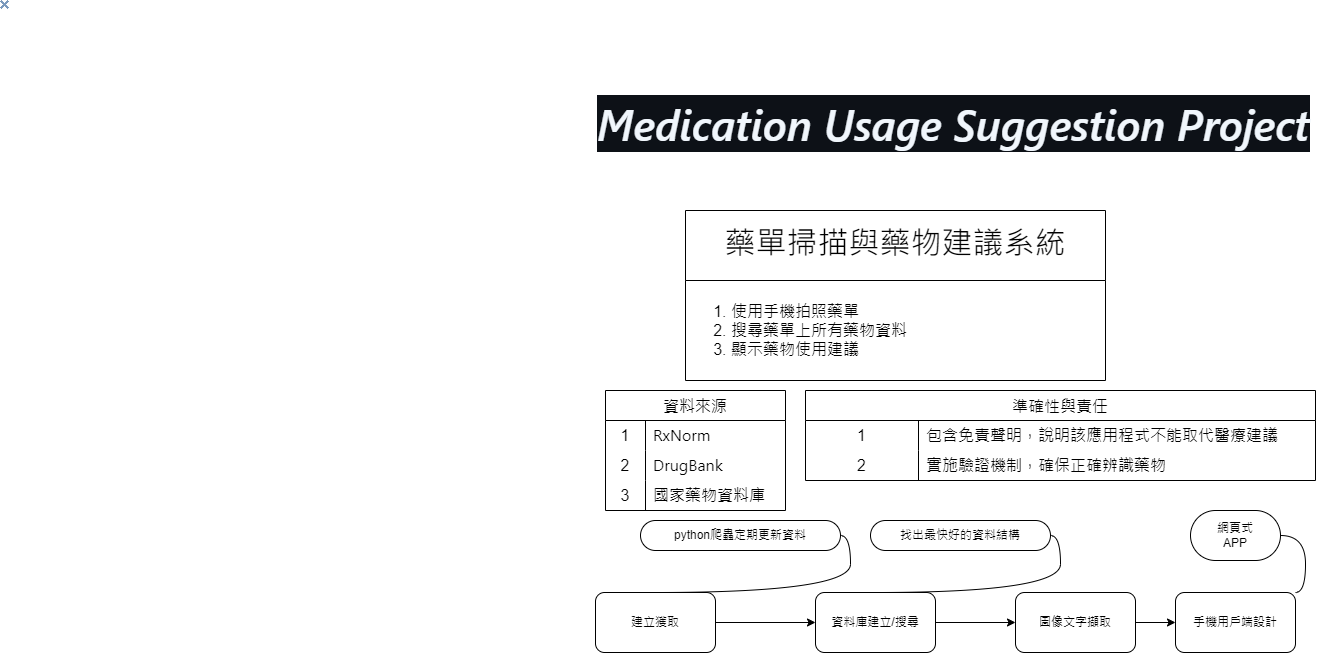

The diagram above was exported from draw.io. Its source (the exported page's mxGraphModel, read from the mxfile embedded in the PNG):
<mxGraphModel dx="2180" dy="1431" grid="1" gridSize="10" guides="1" tooltips="1" connect="1" arrows="1" fold="1" page="1" pageScale="1" pageWidth="1920" pageHeight="1200" math="0" shadow="0">
  <root>
    <mxCell id="0" />
    <mxCell id="1" parent="0" />
    <mxCell id="4" value="資料來源" style="shape=table;startSize=30;container=1;collapsible=0;childLayout=tableLayout;fixedRows=1;rowLines=0;fontStyle=0;strokeColor=default;fontSize=16;fontColor=light-dark(#000000,#FFFFFF);" parent="1" vertex="1">
      <mxGeometry x="605" y="390" width="180" height="120" as="geometry" />
    </mxCell>
    <mxCell id="5" value="" style="shape=tableRow;horizontal=0;startSize=0;swimlaneHead=0;swimlaneBody=0;top=0;left=0;bottom=0;right=0;collapsible=0;dropTarget=0;fillColor=none;points=[[0,0.5],[1,0.5]];portConstraint=eastwest;strokeColor=inherit;fontSize=16;fontColor=light-dark(#000000,#FFFFFF);" parent="4" vertex="1">
      <mxGeometry y="30" width="180" height="30" as="geometry" />
    </mxCell>
    <mxCell id="6" value="&lt;font style=&quot;color: light-dark(rgb(0, 0, 0), rgb(255, 255, 255)); background-color: light-dark(#ffffff, var(--ge-dark-color, #121212));&quot;&gt;1&lt;/font&gt;" style="shape=partialRectangle;html=1;whiteSpace=wrap;connectable=0;fillColor=none;top=0;left=0;bottom=0;right=0;overflow=hidden;pointerEvents=1;strokeColor=inherit;fontSize=16;fontColor=light-dark(#000000,#FFFFFF);" parent="5" vertex="1">
      <mxGeometry width="40" height="30" as="geometry">
        <mxRectangle width="40" height="30" as="alternateBounds" />
      </mxGeometry>
    </mxCell>
    <mxCell id="7" value="&lt;span style=&quot;font-family: -apple-system, BlinkMacSystemFont, &amp;quot;Segoe UI&amp;quot;, &amp;quot;Noto Sans&amp;quot;, Helvetica, Arial, sans-serif, &amp;quot;Apple Color Emoji&amp;quot;, &amp;quot;Segoe UI Emoji&amp;quot;; background-color: light-dark(#ffffff, var(--ge-dark-color, #121212));&quot;&gt;&lt;font style=&quot;color: light-dark(rgb(0, 0, 0), rgb(255, 255, 255));&quot;&gt;RxNorm&lt;/font&gt;&lt;/span&gt;" style="shape=partialRectangle;html=1;whiteSpace=wrap;connectable=0;fillColor=none;top=0;left=0;bottom=0;right=0;align=left;spacingLeft=6;overflow=hidden;strokeColor=inherit;fontSize=16;fontColor=light-dark(#000000,#FFFFFF);" parent="5" vertex="1">
      <mxGeometry x="40" width="140" height="30" as="geometry">
        <mxRectangle width="140" height="30" as="alternateBounds" />
      </mxGeometry>
    </mxCell>
    <mxCell id="8" value="" style="shape=tableRow;horizontal=0;startSize=0;swimlaneHead=0;swimlaneBody=0;top=0;left=0;bottom=0;right=0;collapsible=0;dropTarget=0;fillColor=none;points=[[0,0.5],[1,0.5]];portConstraint=eastwest;strokeColor=inherit;fontSize=16;fontColor=light-dark(#000000,#FFFFFF);" parent="4" vertex="1">
      <mxGeometry y="60" width="180" height="30" as="geometry" />
    </mxCell>
    <mxCell id="9" value="&lt;span style=&quot;background-color: light-dark(#ffffff, var(--ge-dark-color, #121212));&quot;&gt;&lt;font style=&quot;color: light-dark(rgb(0, 0, 0), rgb(255, 255, 255));&quot;&gt;2&lt;/font&gt;&lt;/span&gt;" style="shape=partialRectangle;html=1;whiteSpace=wrap;connectable=0;fillColor=none;top=0;left=0;bottom=0;right=0;overflow=hidden;strokeColor=inherit;fontSize=16;fontColor=light-dark(#000000,#FFFFFF);" parent="8" vertex="1">
      <mxGeometry width="40" height="30" as="geometry">
        <mxRectangle width="40" height="30" as="alternateBounds" />
      </mxGeometry>
    </mxCell>
    <mxCell id="10" value="&lt;span style=&quot;font-family: -apple-system, BlinkMacSystemFont, &amp;quot;Segoe UI&amp;quot;, &amp;quot;Noto Sans&amp;quot;, Helvetica, Arial, sans-serif, &amp;quot;Apple Color Emoji&amp;quot;, &amp;quot;Segoe UI Emoji&amp;quot;; background-color: light-dark(#ffffff, var(--ge-dark-color, #121212));&quot;&gt;&lt;font style=&quot;color: light-dark(rgb(0, 0, 0), rgb(255, 255, 255));&quot;&gt;DrugBank&amp;nbsp;&lt;/font&gt;&lt;/span&gt;" style="shape=partialRectangle;html=1;whiteSpace=wrap;connectable=0;fillColor=none;top=0;left=0;bottom=0;right=0;align=left;spacingLeft=6;overflow=hidden;strokeColor=inherit;fontSize=16;fontColor=light-dark(#000000,#FFFFFF);" parent="8" vertex="1">
      <mxGeometry x="40" width="140" height="30" as="geometry">
        <mxRectangle width="140" height="30" as="alternateBounds" />
      </mxGeometry>
    </mxCell>
    <mxCell id="11" value="" style="shape=tableRow;horizontal=0;startSize=0;swimlaneHead=0;swimlaneBody=0;top=0;left=0;bottom=0;right=0;collapsible=0;dropTarget=0;fillColor=none;points=[[0,0.5],[1,0.5]];portConstraint=eastwest;strokeColor=inherit;fontSize=16;fontColor=light-dark(#000000,#FFFFFF);" parent="4" vertex="1">
      <mxGeometry y="90" width="180" height="30" as="geometry" />
    </mxCell>
    <mxCell id="12" value="&lt;font style=&quot;color: light-dark(rgb(0, 0, 0), rgb(255, 255, 255)); background-color: light-dark(#ffffff, var(--ge-dark-color, #121212));&quot;&gt;3&lt;/font&gt;" style="shape=partialRectangle;html=1;whiteSpace=wrap;connectable=0;fillColor=none;top=0;left=0;bottom=0;right=0;overflow=hidden;strokeColor=inherit;fontSize=16;fontColor=light-dark(#000000,#FFFFFF);" parent="11" vertex="1">
      <mxGeometry width="40" height="30" as="geometry">
        <mxRectangle width="40" height="30" as="alternateBounds" />
      </mxGeometry>
    </mxCell>
    <mxCell id="13" value="&lt;span style=&quot;font-family: -apple-system, BlinkMacSystemFont, &amp;quot;Segoe UI&amp;quot;, &amp;quot;Noto Sans&amp;quot;, Helvetica, Arial, sans-serif, &amp;quot;Apple Color Emoji&amp;quot;, &amp;quot;Segoe UI Emoji&amp;quot;; background-color: light-dark(#ffffff, var(--ge-dark-color, #121212));&quot;&gt;&lt;font style=&quot;color: light-dark(rgb(0, 0, 0), rgb(255, 255, 255));&quot;&gt;國家藥物資料庫&lt;/font&gt;&lt;/span&gt;" style="shape=partialRectangle;html=1;whiteSpace=wrap;connectable=0;fillColor=none;top=0;left=0;bottom=0;right=0;align=left;spacingLeft=6;overflow=hidden;strokeColor=inherit;fontSize=16;fontColor=light-dark(#000000,#FFFFFF);" parent="11" vertex="1">
      <mxGeometry x="40" width="140" height="30" as="geometry">
        <mxRectangle width="140" height="30" as="alternateBounds" />
      </mxGeometry>
    </mxCell>
    <mxCell id="14" value="準確性與責任" style="shape=table;startSize=30;container=1;collapsible=0;childLayout=tableLayout;fixedRows=1;rowLines=0;fontStyle=0;strokeColor=default;fontSize=16;" parent="1" vertex="1">
      <mxGeometry x="805" y="390" width="510" height="90" as="geometry" />
    </mxCell>
    <mxCell id="15" value="" style="shape=tableRow;horizontal=0;startSize=0;swimlaneHead=0;swimlaneBody=0;top=0;left=0;bottom=0;right=0;collapsible=0;dropTarget=0;fillColor=none;points=[[0,0.5],[1,0.5]];portConstraint=eastwest;strokeColor=inherit;fontSize=16;" parent="14" vertex="1">
      <mxGeometry y="30" width="510" height="30" as="geometry" />
    </mxCell>
    <mxCell id="16" value="&lt;font style=&quot;color: light-dark(rgb(0, 0, 0), rgb(255, 255, 255)); background-color: light-dark(#ffffff, var(--ge-dark-color, #121212));&quot;&gt;1&lt;/font&gt;" style="shape=partialRectangle;html=1;whiteSpace=wrap;connectable=0;fillColor=none;top=0;left=0;bottom=0;right=0;overflow=hidden;pointerEvents=1;strokeColor=inherit;fontSize=16;" parent="15" vertex="1">
      <mxGeometry width="113" height="30" as="geometry">
        <mxRectangle width="113" height="30" as="alternateBounds" />
      </mxGeometry>
    </mxCell>
    <mxCell id="17" value="&lt;font style=&quot;color: light-dark(rgb(0, 0, 0), rgb(255, 255, 255)); background-color: light-dark(#ffffff, var(--ge-dark-color, #121212));&quot;&gt;包含免責聲明，說明該應用程式不能取代醫療建議&lt;/font&gt;" style="shape=partialRectangle;html=1;whiteSpace=wrap;connectable=0;fillColor=none;top=0;left=0;bottom=0;right=0;align=left;spacingLeft=6;overflow=hidden;strokeColor=inherit;fontSize=16;" parent="15" vertex="1">
      <mxGeometry x="113" width="397" height="30" as="geometry">
        <mxRectangle width="397" height="30" as="alternateBounds" />
      </mxGeometry>
    </mxCell>
    <mxCell id="18" value="" style="shape=tableRow;horizontal=0;startSize=0;swimlaneHead=0;swimlaneBody=0;top=0;left=0;bottom=0;right=0;collapsible=0;dropTarget=0;fillColor=none;points=[[0,0.5],[1,0.5]];portConstraint=eastwest;strokeColor=inherit;fontSize=16;" parent="14" vertex="1">
      <mxGeometry y="60" width="510" height="30" as="geometry" />
    </mxCell>
    <mxCell id="19" value="&lt;font style=&quot;color: light-dark(rgb(0, 0, 0), rgb(255, 255, 255)); background-color: light-dark(#ffffff, var(--ge-dark-color, #121212));&quot;&gt;2&lt;/font&gt;" style="shape=partialRectangle;html=1;whiteSpace=wrap;connectable=0;fillColor=none;top=0;left=0;bottom=0;right=0;overflow=hidden;strokeColor=inherit;fontSize=16;" parent="18" vertex="1">
      <mxGeometry width="113" height="30" as="geometry">
        <mxRectangle width="113" height="30" as="alternateBounds" />
      </mxGeometry>
    </mxCell>
    <mxCell id="20" value="&lt;font style=&quot;color: light-dark(rgb(0, 0, 0), rgb(255, 255, 255)); background-color: light-dark(#ffffff, var(--ge-dark-color, #121212));&quot;&gt;實施驗證機制，確保正確辨識藥物&lt;/font&gt;" style="shape=partialRectangle;html=1;whiteSpace=wrap;connectable=0;fillColor=none;top=0;left=0;bottom=0;right=0;align=left;spacingLeft=6;overflow=hidden;strokeColor=inherit;fontSize=16;" parent="18" vertex="1">
      <mxGeometry x="113" width="397" height="30" as="geometry">
        <mxRectangle width="397" height="30" as="alternateBounds" />
      </mxGeometry>
    </mxCell>
    <mxCell id="30" style="edgeStyle=none;html=1;entryX=0;entryY=0.5;entryDx=0;entryDy=0;" parent="1" source="25" target="26" edge="1">
      <mxGeometry relative="1" as="geometry" />
    </mxCell>
    <mxCell id="25" value="建立獲取" style="rounded=1;whiteSpace=wrap;html=1;" parent="1" vertex="1">
      <mxGeometry x="595" y="592" width="120" height="60" as="geometry" />
    </mxCell>
    <mxCell id="31" value="" style="edgeStyle=none;html=1;" parent="1" source="26" target="27" edge="1">
      <mxGeometry relative="1" as="geometry" />
    </mxCell>
    <mxCell id="26" value="資料庫建立/搜尋" style="rounded=1;whiteSpace=wrap;html=1;" parent="1" vertex="1">
      <mxGeometry x="815" y="592" width="120" height="60" as="geometry" />
    </mxCell>
    <mxCell id="32" value="" style="edgeStyle=none;html=1;" parent="1" source="27" target="28" edge="1">
      <mxGeometry relative="1" as="geometry" />
    </mxCell>
    <mxCell id="27" value="圖像文字擷取" style="rounded=1;whiteSpace=wrap;html=1;" parent="1" vertex="1">
      <mxGeometry x="1015" y="592" width="120" height="60" as="geometry" />
    </mxCell>
    <mxCell id="28" value="手機用戶端設計" style="rounded=1;whiteSpace=wrap;html=1;" parent="1" vertex="1">
      <mxGeometry x="1175" y="592" width="120" height="60" as="geometry" />
    </mxCell>
    <mxCell id="33" value="python爬蟲定期更新資料" style="whiteSpace=wrap;html=1;rounded=1;arcSize=50;align=center;verticalAlign=middle;strokeWidth=1;autosize=1;spacing=4;treeFolding=1;treeMoving=1;newEdgeStyle={&quot;edgeStyle&quot;:&quot;entityRelationEdgeStyle&quot;,&quot;startArrow&quot;:&quot;none&quot;,&quot;endArrow&quot;:&quot;none&quot;,&quot;segment&quot;:10,&quot;curved&quot;:1,&quot;sourcePerimeterSpacing&quot;:0,&quot;targetPerimeterSpacing&quot;:0};" parent="1" vertex="1">
      <mxGeometry x="640" y="520" width="200" height="30" as="geometry" />
    </mxCell>
    <mxCell id="34" value="" style="edgeStyle=entityRelationEdgeStyle;startArrow=none;endArrow=none;segment=10;curved=1;sourcePerimeterSpacing=0;targetPerimeterSpacing=0;" parent="1" target="33" edge="1">
      <mxGeometry relative="1" as="geometry">
        <mxPoint x="655" y="592" as="sourcePoint" />
      </mxGeometry>
    </mxCell>
    <mxCell id="37" value="找出最快好的資料結構" style="whiteSpace=wrap;html=1;rounded=1;arcSize=50;align=center;verticalAlign=middle;strokeWidth=1;autosize=1;spacing=4;treeFolding=1;treeMoving=1;newEdgeStyle={&quot;edgeStyle&quot;:&quot;entityRelationEdgeStyle&quot;,&quot;startArrow&quot;:&quot;none&quot;,&quot;endArrow&quot;:&quot;none&quot;,&quot;segment&quot;:10,&quot;curved&quot;:1,&quot;sourcePerimeterSpacing&quot;:0,&quot;targetPerimeterSpacing&quot;:0};" parent="1" vertex="1">
      <mxGeometry x="870" y="520" width="180" height="30" as="geometry" />
    </mxCell>
    <mxCell id="38" value="" style="edgeStyle=entityRelationEdgeStyle;startArrow=none;endArrow=none;segment=10;curved=1;sourcePerimeterSpacing=0;targetPerimeterSpacing=0;exitX=0.5;exitY=0;exitDx=0;exitDy=0;" parent="1" source="26" target="37" edge="1">
      <mxGeometry relative="1" as="geometry">
        <mxPoint x="825" y="652" as="sourcePoint" />
      </mxGeometry>
    </mxCell>
    <mxCell id="39" value="網頁式&lt;div&gt;APP&lt;/div&gt;" style="whiteSpace=wrap;html=1;rounded=1;arcSize=50;align=center;verticalAlign=middle;strokeWidth=1;autosize=1;spacing=4;treeFolding=1;treeMoving=1;newEdgeStyle={&quot;edgeStyle&quot;:&quot;entityRelationEdgeStyle&quot;,&quot;startArrow&quot;:&quot;none&quot;,&quot;endArrow&quot;:&quot;none&quot;,&quot;segment&quot;:10,&quot;curved&quot;:1,&quot;sourcePerimeterSpacing&quot;:0,&quot;targetPerimeterSpacing&quot;:0};" parent="1" vertex="1">
      <mxGeometry x="1190" y="510" width="90" height="50" as="geometry" />
    </mxCell>
    <mxCell id="40" value="" style="edgeStyle=entityRelationEdgeStyle;startArrow=none;endArrow=none;segment=10;curved=1;sourcePerimeterSpacing=0;targetPerimeterSpacing=0;" parent="1" target="39" edge="1">
      <mxGeometry relative="1" as="geometry">
        <mxPoint x="1295" y="592" as="sourcePoint" />
      </mxGeometry>
    </mxCell>
    <mxCell id="44" value="&lt;h2 style=&quot;box-sizing: border-box; margin-top: var(--base-size-24); margin-right: 0px; margin-bottom: var(--base-size-16); margin-left: 0px; line-height: 1.25; padding-bottom: 0.3em; border-bottom: 1px solid var(--borderColor-muted, var(--color-border-muted)); font-family: -apple-system, BlinkMacSystemFont, &amp;quot;Segoe UI&amp;quot;, &amp;quot;Noto Sans&amp;quot;, Helvetica, Arial, sans-serif, &amp;quot;Apple Color Emoji&amp;quot;, &amp;quot;Segoe UI Emoji&amp;quot;;&quot;&gt;&lt;span style=&quot;font-weight: normal; background-color: light-dark(#ffffff, var(--ge-dark-color, #121212));&quot;&gt;&lt;font style=&quot;font-size: 31px; color: light-dark(rgb(0, 0, 0), rgb(255, 255, 255));&quot;&gt;藥單掃描與藥物建議系統&lt;/font&gt;&lt;/span&gt;&lt;/h2&gt;" style="swimlane;fontStyle=0;childLayout=stackLayout;horizontal=1;startSize=70;horizontalStack=0;resizeParent=1;resizeParentMax=0;resizeLast=0;collapsible=1;marginBottom=0;whiteSpace=wrap;html=1;" parent="1" vertex="1">
      <mxGeometry x="685" y="210" width="420" height="170" as="geometry" />
    </mxCell>
    <mxCell id="45" value="&lt;ol style=&quot;font-size: 16px;&quot;&gt;&lt;li&gt;&lt;font style=&quot;color: light-dark(rgb(0, 0, 0), rgb(255, 255, 255)); background-color: light-dark(#ffffff, var(--ge-dark-color, #121212));&quot;&gt;使用手機拍照藥單&lt;/font&gt;&lt;/li&gt;&lt;li&gt;&lt;font style=&quot;color: light-dark(rgb(0, 0, 0), rgb(255, 255, 255)); background-color: light-dark(#ffffff, var(--ge-dark-color, #121212));&quot;&gt;搜尋藥單上所有藥物資料&lt;/font&gt;&lt;/li&gt;&lt;li&gt;&lt;font style=&quot;color: light-dark(rgb(0, 0, 0), rgb(255, 255, 255)); background-color: light-dark(#ffffff, var(--ge-dark-color, #121212));&quot;&gt;顯示藥物使用建議&lt;/font&gt;&lt;/li&gt;&lt;/ol&gt;" style="text;strokeColor=none;fillColor=none;align=left;verticalAlign=middle;spacingLeft=4;spacingRight=4;overflow=hidden;points=[[0,0.5],[1,0.5]];portConstraint=eastwest;rotatable=0;whiteSpace=wrap;html=1;" parent="44" vertex="1">
      <mxGeometry y="70" width="420" height="100" as="geometry" />
    </mxCell>
    <mxCell id="46" value="" style="shape=image;verticalLabelPosition=bottom;labelBackgroundColor=default;verticalAlign=top;aspect=fixed;imageAspect=0;image=data:image/png,(base64 omitted: 160 chars);" vertex="1" parent="1">
      <mxGeometry width="9" height="9" as="geometry" />
    </mxCell>
    <mxCell id="80" value="&lt;h1 style=&quot;box-sizing: border-box; margin-right: 0px; margin-bottom: var(--base-size-16); margin-left: 0px; font-weight: var(--base-text-weight-semibold, 600); line-height: 1.25; padding-bottom: 0.3em; border-bottom: 1px solid var(--borderColor-muted, var(--color-border-muted)); font-family: -apple-system, BlinkMacSystemFont, &amp;quot;Segoe UI&amp;quot;, &amp;quot;Noto Sans&amp;quot;, Helvetica, Arial, sans-serif, &amp;quot;Apple Color Emoji&amp;quot;, &amp;quot;Segoe UI Emoji&amp;quot;; font-variant-ligatures: normal; font-variant-caps: normal; letter-spacing: normal; orphans: 2; text-align: start; text-indent: 0px; text-transform: none; widows: 2; word-spacing: 0px; -webkit-text-stroke-width: 0px; white-space: normal; text-decoration-thickness: initial; text-decoration-style: initial; text-decoration-color: initial; margin-top: 0px !important;&quot;&gt;&lt;i style=&quot;&quot;&gt;&lt;font style=&quot;font-size: 43px; color: light-dark(rgb(240, 246, 252), rgb(255, 255, 255)); background-color: light-dark(rgb(13, 17, 23), rgb(0, 0, 0));&quot;&gt;Medication Usage Suggestion Project&lt;/font&gt;&lt;/i&gt;&lt;/h1&gt;" style="text;whiteSpace=wrap;html=1;" vertex="1" parent="1">
      <mxGeometry x="595" y="90" width="740" height="60" as="geometry" />
    </mxCell>
  </root>
</mxGraphModel>